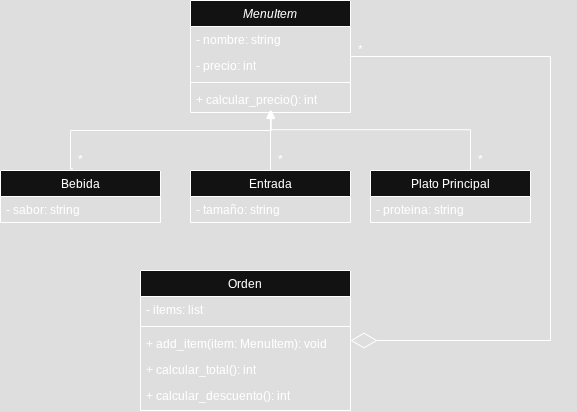

The diagram above was exported from draw.io. Its source (the exported page's mxGraphModel, read from the mxfile embedded in the PNG):
<mxGraphModel dx="758" dy="446" grid="1" gridSize="10" guides="1" tooltips="1" connect="1" arrows="1" fold="1" page="1" pageScale="1" pageWidth="827" pageHeight="1169" math="0" shadow="0">
  <root>
    <mxCell id="WIyWlLk6GJQsqaUBKTNV-0" />
    <mxCell id="WIyWlLk6GJQsqaUBKTNV-1" parent="WIyWlLk6GJQsqaUBKTNV-0" />
    <mxCell id="zkfFHV4jXpPFQw0GAbJ--0" value="MenuItem" style="swimlane;fontStyle=2;align=center;verticalAlign=top;childLayout=stackLayout;horizontal=1;startSize=26;horizontalStack=0;resizeParent=1;resizeLast=0;collapsible=1;marginBottom=0;rounded=0;shadow=0;strokeWidth=1;" parent="WIyWlLk6GJQsqaUBKTNV-1" vertex="1">
      <mxGeometry x="220" y="150" width="160" height="112" as="geometry">
        <mxRectangle x="230" y="140" width="160" height="26" as="alternateBounds" />
      </mxGeometry>
    </mxCell>
    <mxCell id="zkfFHV4jXpPFQw0GAbJ--1" value="- nombre: string" style="text;align=left;verticalAlign=top;spacingLeft=4;spacingRight=4;overflow=hidden;rotatable=0;points=[[0,0.5],[1,0.5]];portConstraint=eastwest;" parent="zkfFHV4jXpPFQw0GAbJ--0" vertex="1">
      <mxGeometry y="26" width="160" height="26" as="geometry" />
    </mxCell>
    <mxCell id="zkfFHV4jXpPFQw0GAbJ--2" value="- precio: int" style="text;align=left;verticalAlign=top;spacingLeft=4;spacingRight=4;overflow=hidden;rotatable=0;points=[[0,0.5],[1,0.5]];portConstraint=eastwest;rounded=0;shadow=0;html=0;" parent="zkfFHV4jXpPFQw0GAbJ--0" vertex="1">
      <mxGeometry y="52" width="160" height="26" as="geometry" />
    </mxCell>
    <mxCell id="zkfFHV4jXpPFQw0GAbJ--4" value="" style="line;html=1;strokeWidth=1;align=left;verticalAlign=middle;spacingTop=-1;spacingLeft=3;spacingRight=3;rotatable=0;labelPosition=right;points=[];portConstraint=eastwest;" parent="zkfFHV4jXpPFQw0GAbJ--0" vertex="1">
      <mxGeometry y="78" width="160" height="8" as="geometry" />
    </mxCell>
    <mxCell id="zkfFHV4jXpPFQw0GAbJ--5" value="+ calcular_precio(): int" style="text;align=left;verticalAlign=top;spacingLeft=4;spacingRight=4;overflow=hidden;rotatable=0;points=[[0,0.5],[1,0.5]];portConstraint=eastwest;" parent="zkfFHV4jXpPFQw0GAbJ--0" vertex="1">
      <mxGeometry y="86" width="160" height="26" as="geometry" />
    </mxCell>
    <mxCell id="zkfFHV4jXpPFQw0GAbJ--13" value="Bebida" style="swimlane;fontStyle=0;align=center;verticalAlign=top;childLayout=stackLayout;horizontal=1;startSize=26;horizontalStack=0;resizeParent=1;resizeLast=0;collapsible=1;marginBottom=0;rounded=0;shadow=0;strokeWidth=1;" parent="WIyWlLk6GJQsqaUBKTNV-1" vertex="1">
      <mxGeometry x="30" y="320" width="160" height="52" as="geometry">
        <mxRectangle x="340" y="380" width="170" height="26" as="alternateBounds" />
      </mxGeometry>
    </mxCell>
    <mxCell id="zkfFHV4jXpPFQw0GAbJ--14" value="- sabor: string" style="text;align=left;verticalAlign=top;spacingLeft=4;spacingRight=4;overflow=hidden;rotatable=0;points=[[0,0.5],[1,0.5]];portConstraint=eastwest;" parent="zkfFHV4jXpPFQw0GAbJ--13" vertex="1">
      <mxGeometry y="26" width="160" height="26" as="geometry" />
    </mxCell>
    <mxCell id="zkfFHV4jXpPFQw0GAbJ--17" value="Orden" style="swimlane;fontStyle=0;align=center;verticalAlign=top;childLayout=stackLayout;horizontal=1;startSize=26;horizontalStack=0;resizeParent=1;resizeLast=0;collapsible=1;marginBottom=0;rounded=0;shadow=0;strokeWidth=1;" parent="WIyWlLk6GJQsqaUBKTNV-1" vertex="1">
      <mxGeometry x="170" y="420" width="210" height="140" as="geometry">
        <mxRectangle x="550" y="140" width="160" height="26" as="alternateBounds" />
      </mxGeometry>
    </mxCell>
    <mxCell id="zkfFHV4jXpPFQw0GAbJ--18" value="- items: list" style="text;align=left;verticalAlign=top;spacingLeft=4;spacingRight=4;overflow=hidden;rotatable=0;points=[[0,0.5],[1,0.5]];portConstraint=eastwest;" parent="zkfFHV4jXpPFQw0GAbJ--17" vertex="1">
      <mxGeometry y="26" width="210" height="26" as="geometry" />
    </mxCell>
    <mxCell id="zkfFHV4jXpPFQw0GAbJ--23" value="" style="line;html=1;strokeWidth=1;align=left;verticalAlign=middle;spacingTop=-1;spacingLeft=3;spacingRight=3;rotatable=0;labelPosition=right;points=[];portConstraint=eastwest;" parent="zkfFHV4jXpPFQw0GAbJ--17" vertex="1">
      <mxGeometry y="52" width="210" height="8" as="geometry" />
    </mxCell>
    <mxCell id="zkfFHV4jXpPFQw0GAbJ--24" value="+ add_item(item: MenuItem): void" style="text;align=left;verticalAlign=top;spacingLeft=4;spacingRight=4;overflow=hidden;rotatable=0;points=[[0,0.5],[1,0.5]];portConstraint=eastwest;" parent="zkfFHV4jXpPFQw0GAbJ--17" vertex="1">
      <mxGeometry y="60" width="210" height="26" as="geometry" />
    </mxCell>
    <mxCell id="zkfFHV4jXpPFQw0GAbJ--25" value="+ calcular_total(): int" style="text;align=left;verticalAlign=top;spacingLeft=4;spacingRight=4;overflow=hidden;rotatable=0;points=[[0,0.5],[1,0.5]];portConstraint=eastwest;" parent="zkfFHV4jXpPFQw0GAbJ--17" vertex="1">
      <mxGeometry y="86" width="210" height="26" as="geometry" />
    </mxCell>
    <mxCell id="NTfRe2P1mhzi5b-wAWni-6" value="+ calcular_descuento(): int" style="text;align=left;verticalAlign=top;spacingLeft=4;spacingRight=4;overflow=hidden;rotatable=0;points=[[0,0.5],[1,0.5]];portConstraint=eastwest;" vertex="1" parent="zkfFHV4jXpPFQw0GAbJ--17">
      <mxGeometry y="112" width="210" height="26" as="geometry" />
    </mxCell>
    <mxCell id="NTfRe2P1mhzi5b-wAWni-0" value="Entrada" style="swimlane;fontStyle=0;align=center;verticalAlign=top;childLayout=stackLayout;horizontal=1;startSize=26;horizontalStack=0;resizeParent=1;resizeLast=0;collapsible=1;marginBottom=0;rounded=0;shadow=0;strokeWidth=1;" vertex="1" parent="WIyWlLk6GJQsqaUBKTNV-1">
      <mxGeometry x="220" y="320" width="160" height="52" as="geometry">
        <mxRectangle x="340" y="380" width="170" height="26" as="alternateBounds" />
      </mxGeometry>
    </mxCell>
    <mxCell id="NTfRe2P1mhzi5b-wAWni-1" value="- tamaño: string" style="text;align=left;verticalAlign=top;spacingLeft=4;spacingRight=4;overflow=hidden;rotatable=0;points=[[0,0.5],[1,0.5]];portConstraint=eastwest;" vertex="1" parent="NTfRe2P1mhzi5b-wAWni-0">
      <mxGeometry y="26" width="160" height="26" as="geometry" />
    </mxCell>
    <mxCell id="NTfRe2P1mhzi5b-wAWni-3" value="Plato Principal" style="swimlane;fontStyle=0;align=center;verticalAlign=top;childLayout=stackLayout;horizontal=1;startSize=26;horizontalStack=0;resizeParent=1;resizeLast=0;collapsible=1;marginBottom=0;rounded=0;shadow=0;strokeWidth=1;" vertex="1" parent="WIyWlLk6GJQsqaUBKTNV-1">
      <mxGeometry x="400" y="320" width="160" height="52" as="geometry">
        <mxRectangle x="340" y="380" width="170" height="26" as="alternateBounds" />
      </mxGeometry>
    </mxCell>
    <mxCell id="NTfRe2P1mhzi5b-wAWni-4" value="- proteina: string" style="text;align=left;verticalAlign=top;spacingLeft=4;spacingRight=4;overflow=hidden;rotatable=0;points=[[0,0.5],[1,0.5]];portConstraint=eastwest;" vertex="1" parent="NTfRe2P1mhzi5b-wAWni-3">
      <mxGeometry y="26" width="160" height="26" as="geometry" />
    </mxCell>
    <mxCell id="NTfRe2P1mhzi5b-wAWni-13" value="" style="endArrow=block;endFill=1;html=1;edgeStyle=orthogonalEdgeStyle;align=left;verticalAlign=top;rounded=0;exitX=0.452;exitY=-0.03;exitDx=0;exitDy=0;exitPerimeter=0;entryX=0.505;entryY=0.907;entryDx=0;entryDy=0;entryPerimeter=0;" edge="1" parent="WIyWlLk6GJQsqaUBKTNV-1" source="zkfFHV4jXpPFQw0GAbJ--13" target="zkfFHV4jXpPFQw0GAbJ--5">
      <mxGeometry x="-1" relative="1" as="geometry">
        <mxPoint x="100" y="280" as="sourcePoint" />
        <mxPoint x="300" y="290" as="targetPoint" />
        <Array as="points">
          <mxPoint x="100" y="318" />
          <mxPoint x="100" y="280" />
          <mxPoint x="301" y="280" />
        </Array>
      </mxGeometry>
    </mxCell>
    <mxCell id="NTfRe2P1mhzi5b-wAWni-15" value="" style="endArrow=block;endFill=1;html=1;edgeStyle=orthogonalEdgeStyle;align=left;verticalAlign=top;rounded=0;exitX=0.5;exitY=0;exitDx=0;exitDy=0;" edge="1" parent="WIyWlLk6GJQsqaUBKTNV-1" source="NTfRe2P1mhzi5b-wAWni-0">
      <mxGeometry x="-1" relative="1" as="geometry">
        <mxPoint x="250" y="300" as="sourcePoint" />
        <mxPoint x="300" y="260" as="targetPoint" />
        <Array as="points">
          <mxPoint x="300" y="290" />
          <mxPoint x="300" y="290" />
        </Array>
      </mxGeometry>
    </mxCell>
    <mxCell id="NTfRe2P1mhzi5b-wAWni-17" value="" style="endArrow=block;endFill=1;html=1;edgeStyle=orthogonalEdgeStyle;align=left;verticalAlign=top;rounded=0;exitX=0.613;exitY=0.024;exitDx=0;exitDy=0;exitPerimeter=0;" edge="1" parent="WIyWlLk6GJQsqaUBKTNV-1">
      <mxGeometry x="-1" relative="1" as="geometry">
        <mxPoint x="498.08000000000004" y="319.978" as="sourcePoint" />
        <mxPoint x="300" y="259.2" as="targetPoint" />
        <Array as="points">
          <mxPoint x="500" y="320.2" />
          <mxPoint x="500" y="279.2" />
          <mxPoint x="300" y="279.2" />
        </Array>
      </mxGeometry>
    </mxCell>
    <mxCell id="NTfRe2P1mhzi5b-wAWni-23" value="" style="endArrow=diamondThin;endFill=0;endSize=24;html=1;rounded=0;" edge="1" parent="WIyWlLk6GJQsqaUBKTNV-1" source="zkfFHV4jXpPFQw0GAbJ--0" target="zkfFHV4jXpPFQw0GAbJ--17">
      <mxGeometry width="160" relative="1" as="geometry">
        <mxPoint x="580" y="130" as="sourcePoint" />
        <mxPoint x="490" y="540" as="targetPoint" />
        <Array as="points">
          <mxPoint x="580" y="206" />
          <mxPoint x="580" y="490" />
        </Array>
      </mxGeometry>
    </mxCell>
    <mxCell id="NTfRe2P1mhzi5b-wAWni-24" value="*" style="text;strokeColor=none;align=center;fillColor=none;html=1;verticalAlign=middle;whiteSpace=wrap;rounded=0;" vertex="1" parent="WIyWlLk6GJQsqaUBKTNV-1">
      <mxGeometry x="370" y="190" width="40" height="20" as="geometry" />
    </mxCell>
    <mxCell id="NTfRe2P1mhzi5b-wAWni-25" value="*" style="text;strokeColor=none;align=center;fillColor=none;html=1;verticalAlign=middle;whiteSpace=wrap;rounded=0;" vertex="1" parent="WIyWlLk6GJQsqaUBKTNV-1">
      <mxGeometry x="90" y="300" width="40" height="20" as="geometry" />
    </mxCell>
    <mxCell id="NTfRe2P1mhzi5b-wAWni-26" value="*" style="text;strokeColor=none;align=center;fillColor=none;html=1;verticalAlign=middle;whiteSpace=wrap;rounded=0;" vertex="1" parent="WIyWlLk6GJQsqaUBKTNV-1">
      <mxGeometry x="290" y="300" width="40" height="20" as="geometry" />
    </mxCell>
    <mxCell id="NTfRe2P1mhzi5b-wAWni-27" value="*" style="text;strokeColor=none;align=center;fillColor=none;html=1;verticalAlign=middle;whiteSpace=wrap;rounded=0;" vertex="1" parent="WIyWlLk6GJQsqaUBKTNV-1">
      <mxGeometry x="490" y="300" width="40" height="20" as="geometry" />
    </mxCell>
  </root>
</mxGraphModel>